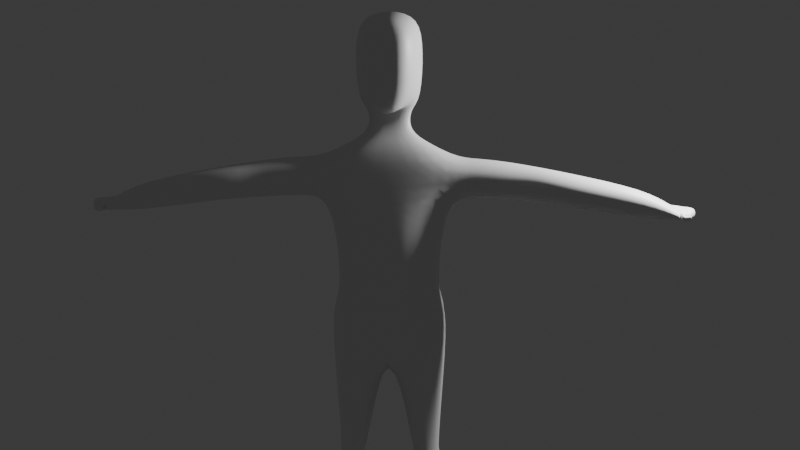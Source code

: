 # Source: tpose_2.blend  (saved by Blender 4.1.24; exported with 4.5.12 LTS)
import bpy
from mathutils import Matrix  # noqa: F401  (used for matrix-valued properties, if any)

bpy.ops.wm.read_factory_settings(use_empty=True)
scene = bpy.context.scene
scene.name = 'Scene'

# ---- collections
col_collection = bpy.data.collections.new('Collection'); scene.collection.children.link(col_collection)

# ---- materials (node trees are filled in below, after node groups)
mat_material = bpy.data.materials.new('Material')
mat_material.alpha_threshold = 0.0
mat_material.use_transparent_shadow = False
mat_material.roughness = 0.5
mat_material.line_color = (0.0, 0.0, 0.0, 1.0)

# ---- material node trees
mat_material.use_nodes = True; mat_material.node_tree.nodes.clear()
_N = mat_material.node_tree.nodes; _L = mat_material.node_tree.links
n0 = _N.new('ShaderNodeOutputMaterial'); n0.name = 'Material Output'; n0.location = (300, 300)
n1 = _N.new('ShaderNodeBsdfPrincipled'); n1.name = 'Principled BSDF'; n1.location = (10, 300)
n1.inputs[3].default_value = 1.45
_L.new(n1.outputs[0], n0.inputs[0])
n0.is_active_output = True

# ---- world
world_world = bpy.data.worlds.new('World'); scene.world = world_world
world_world.use_nodes = True; world_world.node_tree.nodes.clear()
_N = world_world.node_tree.nodes; _L = world_world.node_tree.links
n0 = _N.new('ShaderNodeOutputWorld'); n0.name = 'World Output'; n0.location = (300, 300)
n1 = _N.new('ShaderNodeBackground'); n1.name = 'Background'; n1.location = (10, 300)
n1.inputs[0].default_value = (0.05088, 0.05088, 0.05088, 1.0)
_L.new(n1.outputs[0], n0.inputs[0])
n0.is_active_output = True
world_world.color = (0.05088, 0.05088, 0.05088)
world_world.use_sun_shadow = False
world_world.sun_shadow_jitter_overblur = 0.0

# ---- cameras
cam_camera = bpy.data.cameras.new('Camera')
cam_camera.clip_end = 100.0
cam_camera.ortho_scale = 7.314

# ---- lights
light_light = bpy.data.lights.new('Light', 'POINT')
light_light.transmission_factor = 0.0
light_light.energy = 1000.0
light_light.shadow_soft_size = 0.1
light_light.shadow_maximum_resolution = 0.006
light_light.use_absolute_resolution = True

# ---- meshes
me_cube = bpy.data.meshes.new('Cube')
me_cube.from_pydata([(0.7297, 0.9221, 0.9151), (0.605, 1.001, -0.01731), (0.741, 0.4449, 0.9195), (0.6033, 0.2809, -0.02409), (0.0, 1.233, 0.8968), (0.0, 1.191, -0.0896), (0.0, 0.4981, 0.9801), (0.0, 0.1825, -0.1352), (0.0, 1.227, -1.165), (0.0, 0.2347, -1.247), (0.728, 1.04, -1.014), (0.6577, 0.2904, -1.018), (0.3323, 0.9833, -2.771), (0.2974, 0.4045, -2.743), (0.6018, 0.8463, -2.671), (0.5692, 0.5351, -2.648), (0.3119, 0.9856, -2.718), (0.289, 0.4048, -2.692), (0.6254, 0.8928, -2.594), (0.56, 0.5361, -2.598), (0.365, 0.9629, -3.33), (0.3992, 0.4853, -3.333), (0.6363, 0.8789, -3.314), (0.6407, 0.6252, -3.314), (0.4415, 0.9586, -3.667), (0.3703, 0.5941, -3.683), (0.7002, 0.8847, -3.665), (0.7771, 0.608, -3.672), (0.6967, 0.8987, 0.4477), (0.0, 0.2083, 0.2333), (0.6966, 0.4092, 0.4469), (0.0, 1.232, 0.3235), (0.9582, 0.9193, 0.9092), (0.9607, 0.4445, 0.9107), (0.9249, 0.9062, 0.4492), (0.929, 0.4298, 0.4498), (2.815, 0.835, 0.5842), (2.814, 0.4828, 0.5881), (2.784, 0.8325, 0.2385), (2.784, 0.4802, 0.2415), (3.099, 0.7603, 0.4503), (3.14, 0.4553, 0.3594), (3.079, 0.7588, 0.2285), (3.144, 0.4661, 0.2772), (1.905, 0.3954, 0.396), (1.924, 0.3963, 0.7855), (1.923, 0.8098, 0.7825), (1.903, 0.8089, 0.394), (1.532, 0.4486, 0.8417), (1.531, 0.8928, 0.839), (1.509, 0.4424, 0.4135), (1.506, 0.8866, 0.4121), (0.465, 0.9887, -3.905), (0.3902, 0.5756, -3.938), (0.7486, 0.9092, -3.899), (0.837, 0.5902, -3.918), (0.435, 0.1294, -3.9), (0.7898, 0.2473, -3.833), (0.4675, 0.1125, -4.03), (0.8326, 0.2305, -3.965), (0.4384, 0.6275, -3.547), (0.6488, 0.6659, -3.537), (0.4559, 0.8801, -3.543), (0.6192, 0.8317, -3.538), (0.2161, 0.3611, -2.388), (0.5697, 0.466, -2.273), (0.2335, 1.108, -2.436), (0.6179, 0.9075, -2.291), (0.2893, 0.629, 1.119), (0.0, 0.6233, 1.119), (0.2865, 0.8461, 1.117), (0.0, 1.096, 1.06), (0.3548, 0.6586, 1.531), (0.0, 0.631, 1.375), (0.3534, 0.8741, 1.528), (0.0, 1.059, 1.545), (0.5546, 0.2858, -0.5428), (0.595, 1.005, -0.5344), (0.0, 1.189, -0.6575), (0.0, 0.2066, -0.7004), (1.252, 0.4503, 0.8835), (1.25, 0.9098, 0.8811), (1.224, 0.4387, 0.4354), (1.22, 0.899, 0.4343), (0.3758, 0.6484, 2.043), (0.3732, 0.9733, 2.043), (0.0, 1.156, 2.064), (0.3121, 0.6018, 2.41), (0.0, 0.6093, 2.481), (0.349, 0.9237, 2.421), (0.0, 1.12, 2.496), (0.2274, 0.2203, 1.667), (0.0, 0.3076, 1.23), (0.2459, 0.2186, 2.039), (0.0, 0.2163, 2.049), (0.0, 0.2701, 2.409), (0.2362, 0.2391, 2.305), (0.252, 0.7165, 1.423), (0.0, 0.715, 1.431), (0.0, 0.9776, 1.429), (0.2504, 0.8561, 1.421), (3.408, 0.7599, 0.4229), (3.275, 0.4768, 0.3567), (3.388, 0.7584, 0.2011), (3.268, 0.4763, 0.274), (3.109, 0.7588, 0.2257), (3.157, 0.5191, 0.2872), (3.13, 0.7602, 0.4476), (3.153, 0.5055, 0.3557), (3.125, 0.475, 0.2898), (3.124, 0.4683, 0.3615), (3.037, 0.7439, 0.4487), (3.02, 0.7426, 0.2556), (3.207, 0.7425, 0.2307), (3.225, 0.7438, 0.4242), (3.19, 0.5306, 0.2906), (3.19, 0.5231, 0.3505), (3.198, 0.4865, 0.2876), (3.164, 0.475, 0.2842), (3.198, 0.479, 0.3476), (3.161, 0.4614, 0.3528), (3.205, 0.4481, 0.2851), (3.171, 0.4366, 0.2816), (3.205, 0.4406, 0.345), (3.168, 0.423, 0.3502), (3.243, 0.5047, 0.2887), (3.243, 0.4972, 0.3487), (3.25, 0.4663, 0.2862), (3.25, 0.4588, 0.3461), (3.267, 0.5143, 0.2893), (3.267, 0.5068, 0.3493), (3.274, 0.4758, 0.2868), (3.273, 0.4684, 0.3467), (0.0, 0.7243, 1.27), (0.2174, 0.8323, 1.268), (0.2187, 0.7259, 1.269), (0.0, 1.026, 1.209), (0.6001, 0.2879, -0.7526), (0.0, 0.219, -0.9416), (0.6537, 1.02, -0.7464), (0.0, 1.18, -0.8809), (0.6, 1.003, -0.2759), (0.0, 1.229, -0.3748), (0.5789, 0.2834, -0.2835), (0.0, 0.1945, -0.4178)], [], [(0, 4, 71, 70), (30, 2, 6, 29), (139, 137, 11, 10), (2, 30, 35, 33), (31, 4, 0, 28), (65, 64, 13, 15), (140, 139, 10, 8), (137, 138, 9, 11), (15, 13, 17, 19), (64, 66, 12, 13), (67, 65, 15, 14), (66, 67, 14, 12), (17, 16, 20, 21), (13, 12, 16, 17), (14, 15, 19, 18), (12, 14, 18, 16), (61, 60, 25, 27), (18, 19, 23, 22), (16, 18, 22, 20), (19, 17, 21, 23), (24, 26, 54, 52), (60, 62, 24, 25), (63, 61, 27, 26), (62, 63, 26, 24), (5, 31, 28, 1), (1, 28, 30, 3), (3, 30, 29, 7), (45, 44, 39, 37), (0, 2, 33, 32), (28, 0, 32, 34), (30, 28, 34, 35), (110, 109, 43, 41), (46, 45, 37, 36), (44, 47, 38, 39), (47, 46, 36, 38), (115, 113, 103, 104), (111, 110, 41, 40), (109, 112, 42, 43), (112, 111, 40, 42), (51, 49, 46, 47), (50, 51, 47, 44), (49, 48, 45, 46), (48, 50, 44, 45), (80, 82, 50, 48), (81, 80, 48, 49), (82, 83, 51, 50), (83, 81, 49, 51), (52, 54, 55, 53), (25, 53, 58, 56), (25, 24, 52, 53), (26, 27, 55, 54), (57, 56, 58, 59), (27, 25, 56, 57), (53, 55, 59, 58), (55, 27, 57, 59), (20, 22, 63, 62), (22, 23, 61, 63), (21, 20, 62, 60), (23, 21, 60, 61), (8, 10, 67, 66), (10, 11, 65, 67), (9, 8, 66, 64), (11, 9, 64, 65), (98, 97, 72, 73), (6, 2, 68, 69), (2, 0, 70, 68), (73, 72, 91, 92), (100, 99, 75, 74), (97, 100, 74, 72), (143, 144, 79, 76), (142, 141, 77, 78), (141, 143, 76, 77), (34, 32, 81, 83), (35, 34, 83, 82), (32, 33, 80, 81), (33, 35, 82, 80), (85, 86, 90, 89), (74, 75, 86, 85), (72, 74, 85, 84), (89, 90, 88, 87), (84, 85, 89, 87), (72, 84, 93, 91), (92, 91, 93, 94), (94, 93, 96, 95), (84, 87, 96, 93), (87, 88, 95, 96), (135, 134, 100, 97), (134, 136, 99, 100), (133, 135, 97, 98), (103, 101, 102, 104), (113, 114, 101, 103), (116, 115, 104, 102), (114, 116, 102, 101), (40, 41, 108, 107), (41, 43, 106, 108), (42, 40, 107, 105), (43, 42, 105, 106), (38, 36, 111, 112), (39, 38, 112, 109), (36, 37, 110, 111), (37, 39, 109, 110), (107, 108, 116, 114), (116, 108, 120, 119), (105, 107, 114, 113), (106, 105, 113, 115), (119, 120, 124, 123), (106, 115, 117, 118), (115, 116, 119, 117), (108, 106, 118, 120), (124, 122, 121, 123), (120, 118, 122, 124), (118, 117, 121, 122), (121, 117, 125, 127), (127, 125, 129, 131), (119, 123, 128, 126), (123, 121, 127, 128), (117, 119, 126, 125), (129, 130, 132, 131), (128, 127, 131, 132), (126, 128, 132, 130), (125, 126, 130, 129), (69, 68, 135, 133), (70, 71, 136, 134), (68, 70, 134, 135), (76, 79, 138, 137), (78, 77, 139, 140), (77, 76, 137, 139), (1, 3, 143, 141), (5, 1, 141, 142), (3, 7, 144, 143)])
me_cube.polygons.foreach_set('use_smooth', [True] * 130)
_uv = me_cube.uv_layers.new(name='UVMap')
_uv.uv.foreach_set('vector', [0.625, 0.5, 0.625, 0.25, 0.625, 0.25, 0.625, 0.5, 0.4566, 0.75, 0.625, 0.75, 0.625, 1.0, 0.4566, 1.0, 0.375, 0.5, 0.375, 0.75, 0.375, 0.75, 0.375, 0.5, 0.625, 0.75, 0.4566, 0.75, 0.4566, 0.75, 0.625, 0.75, 0.4566, 0.25, 0.625, 0.25, 0.625, 0.5, 0.4566, 0.5, 0.375, 0.75, 0.375, 1.0, 0.375, 1.0, 0.375, 0.75, 0.375, 0.25, 0.375, 0.5, 0.375, 0.5, 0.375, 0.25, 0.375, 0.75, 0.375, 1.0, 0.375, 1.0, 0.375, 0.75, 0.375, 0.75, 0.375, 1.0, 0.375, 1.0, 0.375, 0.75, 0.0, 0.0, 0.0, 0.0, 0.0, 0.0, 0.0, 0.0, 0.375, 0.5, 0.375, 0.75, 0.375, 0.75, 0.375, 0.5, 0.375, 0.25, 0.375, 0.5, 0.375, 0.5, 0.375, 0.25, 0.0, 0.0, 0.0, 0.0, 0.0, 0.0, 0.0, 0.0, 0.0, 0.0, 0.0, 0.0, 0.0, 0.0, 0.0, 0.0, 0.375, 0.5, 0.375, 0.75, 0.375, 0.75, 0.375, 0.5, 0.375, 0.25, 0.375, 0.5, 0.375, 0.5, 0.375, 0.25, 0.375, 0.75, 0.375, 1.0, 0.375, 1.0, 0.375, 0.75, 0.375, 0.5, 0.375, 0.75, 0.375, 0.75, 0.375, 0.5, 0.375, 0.25, 0.375, 0.5, 0.375, 0.5, 0.375, 0.25, 0.375, 0.75, 0.375, 1.0, 0.375, 1.0, 0.375, 0.75, 0.375, 0.25, 0.375, 0.5, 0.375, 0.5, 0.375, 0.25, 0.0, 0.0, 0.0, 0.0, 0.0, 0.0, 0.0, 0.0, 0.375, 0.5, 0.375, 0.75, 0.375, 0.75, 0.375, 0.5, 0.375, 0.25, 0.375, 0.5, 0.375, 0.5, 0.375, 0.25, 0.375, 0.25, 0.4566, 0.25, 0.4566, 0.5, 0.375, 0.5, 0.375, 0.5, 0.4566, 0.5, 0.4566, 0.75, 0.375, 0.75, 0.375, 0.75, 0.4566, 0.75, 0.4566, 1.0, 0.375, 1.0, 0.625, 0.75, 0.4566, 0.75, 0.4566, 0.75, 0.625, 0.75, 0.625, 0.5, 0.625, 0.75, 0.625, 0.75, 0.625, 0.5, 0.4566, 0.5, 0.625, 0.5, 0.625, 0.5, 0.4566, 0.5, 0.4566, 0.75, 0.4566, 0.5, 0.4566, 0.5, 0.4566, 0.75, 0.625, 0.75, 0.4566, 0.75, 0.4566, 0.75, 0.625, 0.75, 0.625, 0.5, 0.625, 0.75, 0.625, 0.75, 0.625, 0.5, 0.4566, 0.75, 0.4566, 0.5, 0.4566, 0.5, 0.4566, 0.75, 0.4566, 0.5, 0.625, 0.5, 0.625, 0.5, 0.4566, 0.5, 0.4566, 0.75, 0.4566, 0.5, 0.4566, 0.5, 0.4566, 0.75, 0.625, 0.5, 0.625, 0.75, 0.625, 0.75, 0.625, 0.5, 0.4566, 0.75, 0.4566, 0.5, 0.4566, 0.5, 0.4566, 0.75, 0.4566, 0.5, 0.625, 0.5, 0.625, 0.5, 0.4566, 0.5, 0.4566, 0.5, 0.625, 0.5, 0.625, 0.5, 0.4566, 0.5, 0.4566, 0.75, 0.4566, 0.5, 0.4566, 0.5, 0.4566, 0.75, 0.625, 0.5, 0.625, 0.75, 0.625, 0.75, 0.625, 0.5, 0.625, 0.75, 0.4566, 0.75, 0.4566, 0.75, 0.625, 0.75, 0.625, 0.75, 0.4566, 0.75, 0.4566, 0.75, 0.625, 0.75, 0.625, 0.5, 0.625, 0.75, 0.625, 0.75, 0.625, 0.5, 0.4566, 0.75, 0.4566, 0.5, 0.4566, 0.5, 0.4566, 0.75, 0.4566, 0.5, 0.625, 0.5, 0.625, 0.5, 0.4566, 0.5, 0.125, 0.5, 0.375, 0.5, 0.375, 0.75, 0.125, 0.75, 0.0, 0.0, 0.0, 0.0, 0.0, 0.0, 0.0, 0.0, 0.0, 0.0, 0.0, 0.0, 0.0, 0.0, 0.0, 0.0, 0.375, 0.5, 0.375, 0.75, 0.375, 0.75, 0.375, 0.5, 0.375, 0.75, 0.375, 1.0, 0.375, 1.0, 0.375, 0.75, 0.375, 0.75, 0.375, 1.0, 0.375, 1.0, 0.375, 0.75, 0.125, 0.75, 0.375, 0.75, 0.375, 0.75, 0.125, 0.75, 0.375, 0.75, 0.375, 0.75, 0.375, 0.75, 0.375, 0.75, 0.375, 0.25, 0.375, 0.5, 0.375, 0.5, 0.375, 0.25, 0.375, 0.5, 0.375, 0.75, 0.375, 0.75, 0.375, 0.5, 0.0, 0.0, 0.0, 0.0, 0.0, 0.0, 0.0, 0.0, 0.375, 0.75, 0.375, 1.0, 0.375, 1.0, 0.375, 0.75, 0.375, 0.25, 0.375, 0.5, 0.375, 0.5, 0.375, 0.25, 0.375, 0.5, 0.375, 0.75, 0.375, 0.75, 0.375, 0.5, 0.0, 0.0, 0.0, 0.0, 0.0, 0.0, 0.0, 0.0, 0.375, 0.75, 0.375, 1.0, 0.375, 1.0, 0.375, 0.75, 0.625, 1.0, 0.625, 0.75, 0.625, 0.75, 0.625, 1.0, 0.625, 1.0, 0.625, 0.75, 0.625, 0.75, 0.625, 1.0, 0.625, 0.75, 0.625, 0.5, 0.625, 0.5, 0.625, 0.75, 0.625, 1.0, 0.625, 0.75, 0.625, 0.75, 0.625, 1.0, 0.625, 0.5, 0.625, 0.25, 0.625, 0.25, 0.625, 0.5, 0.625, 0.75, 0.625, 0.5, 0.625, 0.5, 0.625, 0.75, 0.375, 0.75, 0.375, 1.0, 0.375, 1.0, 0.375, 0.75, 0.375, 0.25, 0.375, 0.5, 0.375, 0.5, 0.375, 0.25, 0.375, 0.5, 0.375, 0.75, 0.375, 0.75, 0.375, 0.5, 0.4566, 0.5, 0.625, 0.5, 0.625, 0.5, 0.4566, 0.5, 0.4566, 0.75, 0.4566, 0.5, 0.4566, 0.5, 0.4566, 0.75, 0.625, 0.5, 0.625, 0.75, 0.625, 0.75, 0.625, 0.5, 0.625, 0.75, 0.4566, 0.75, 0.4566, 0.75, 0.625, 0.75, 0.625, 0.5, 0.625, 0.25, 0.625, 0.25, 0.625, 0.5, 0.625, 0.5, 0.625, 0.25, 0.625, 0.25, 0.625, 0.5, 0.625, 0.75, 0.625, 0.5, 0.625, 0.5, 0.625, 0.75, 0.625, 0.5, 0.875, 0.5, 0.875, 0.75, 0.625, 0.75, 0.625, 0.75, 0.625, 0.5, 0.625, 0.5, 0.625, 0.75, 0.625, 0.75, 0.625, 0.75, 0.625, 0.75, 0.625, 0.75, 0.625, 1.0, 0.625, 0.75, 0.625, 0.75, 0.625, 1.0, 0.625, 1.0, 0.625, 0.75, 0.625, 0.75, 0.625, 1.0, 0.625, 0.75, 0.625, 0.75, 0.625, 0.75, 0.625, 0.75, 0.625, 0.75, 0.875, 0.75, 0.875, 0.75, 0.625, 0.75, 0.625, 0.75, 0.625, 0.5, 0.625, 0.5, 0.625, 0.75, 0.625, 0.5, 0.625, 0.25, 0.625, 0.25, 0.625, 0.5, 0.625, 1.0, 0.625, 0.75, 0.625, 0.75, 0.625, 1.0, 0.4566, 0.5, 0.625, 0.5, 0.625, 0.75, 0.4566, 0.75, 0.4566, 0.5, 0.625, 0.5, 0.625, 0.5, 0.4566, 0.5, 0.625, 0.75, 0.4566, 0.75, 0.4566, 0.75, 0.625, 0.75, 0.625, 0.5, 0.625, 0.75, 0.625, 0.75, 0.625, 0.5, 0.625, 0.5, 0.625, 0.75, 0.625, 0.75, 0.625, 0.5, 0.625, 0.75, 0.4566, 0.75, 0.4566, 0.75, 0.625, 0.75, 0.4566, 0.5, 0.625, 0.5, 0.625, 0.5, 0.4566, 0.5, 0.4566, 0.75, 0.4566, 0.5, 0.4566, 0.5, 0.4566, 0.75, 0.4566, 0.5, 0.625, 0.5, 0.625, 0.5, 0.4566, 0.5, 0.4566, 0.75, 0.4566, 0.5, 0.4566, 0.5, 0.4566, 0.75, 0.625, 0.5, 0.625, 0.75, 0.625, 0.75, 0.625, 0.5, 0.625, 0.75, 0.4566, 0.75, 0.4566, 0.75, 0.625, 0.75, 0.625, 0.5, 0.625, 0.75, 0.625, 0.75, 0.625, 0.5, 0.625, 0.75, 0.625, 0.75, 0.625, 0.75, 0.625, 0.75, 0.4566, 0.5, 0.625, 0.5, 0.625, 0.5, 0.4566, 0.5, 0.4566, 0.75, 0.4566, 0.5, 0.4566, 0.5, 0.4566, 0.75, 0.625, 0.75, 0.625, 0.75, 0.625, 0.75, 0.625, 0.75, 0.4566, 0.75, 0.4566, 0.75, 0.4566, 0.75, 0.4566, 0.75, 0.4566, 0.75, 0.625, 0.75, 0.625, 0.75, 0.4566, 0.75, 0.625, 0.75, 0.4566, 0.75, 0.4566, 0.75, 0.625, 0.75, 0.625, 0.75, 0.4566, 0.75, 0.4566, 0.75, 0.625, 0.75, 0.625, 0.75, 0.4566, 0.75, 0.4566, 0.75, 0.625, 0.75, 0.4566, 0.75, 0.4566, 0.75, 0.4566, 0.75, 0.4566, 0.75, 0.4566, 0.75, 0.4566, 0.75, 0.4566, 0.75, 0.4566, 0.75, 0.4566, 0.75, 0.4566, 0.75, 0.4566, 0.75, 0.4566, 0.75, 0.625, 0.75, 0.625, 0.75, 0.625, 0.75, 0.625, 0.75, 0.625, 0.75, 0.4566, 0.75, 0.4566, 0.75, 0.625, 0.75, 0.4566, 0.75, 0.625, 0.75, 0.625, 0.75, 0.4566, 0.75, 0.4566, 0.75, 0.625, 0.75, 0.625, 0.75, 0.4566, 0.75, 0.625, 0.75, 0.4566, 0.75, 0.4566, 0.75, 0.625, 0.75, 0.625, 0.75, 0.625, 0.75, 0.625, 0.75, 0.625, 0.75, 0.4566, 0.75, 0.625, 0.75, 0.625, 0.75, 0.4566, 0.75, 0.625, 1.0, 0.625, 0.75, 0.625, 0.75, 0.625, 1.0, 0.625, 0.5, 0.625, 0.25, 0.625, 0.25, 0.625, 0.5, 0.625, 0.75, 0.625, 0.5, 0.625, 0.5, 0.625, 0.75, 0.375, 0.75, 0.375, 1.0, 0.375, 1.0, 0.375, 0.75, 0.375, 0.25, 0.375, 0.5, 0.375, 0.5, 0.375, 0.25, 0.375, 0.5, 0.375, 0.75, 0.375, 0.75, 0.375, 0.5, 0.375, 0.5, 0.375, 0.75, 0.375, 0.75, 0.375, 0.5, 0.375, 0.25, 0.375, 0.5, 0.375, 0.5, 0.375, 0.25, 0.375, 0.75, 0.375, 1.0, 0.375, 1.0, 0.375, 0.75])
me_cube.materials.append(mat_material)
me_cube.use_mirror_vertex_groups = False
me_cube.update()

# ---- objects
ob_cube = bpy.data.objects.new('Cube', me_cube)
ob_light = bpy.data.objects.new('Light', light_light)
ob_camera = bpy.data.objects.new('Camera', cam_camera)

# ---- transforms, parenting, visibility, modifiers, constraints
ob_cube.location = (0.0, 0.0, 3.542)
ob_cube.lock_rotations_4d = False
ob_cube.empty_display_type = 'ARROWS'
ob_cube.lineart.crease_threshold = 0.0
_m = ob_cube.modifiers.new('Mirror', 'MIRROR')
_m.use_clip = True
_m = ob_cube.modifiers.new('Subdivision', 'SUBSURF')
_m.levels = 2
ob_light.location = (4.076, 1.005, 5.904)
ob_light.rotation_euler = (0.6503, 0.05522, 1.866)
ob_light.lock_rotations_4d = False
ob_light.empty_display_type = 'ARROWS'
ob_light.color = (0.0, 0.0, 0.0, 0.0)
ob_light.lineart.crease_threshold = 0.0
ob_camera.location = (0.9018, -11.18, 7.045)
ob_camera.rotation_euler = (1.294, 1.721e-06, 0.06582)
ob_camera.lock_rotations_4d = False
ob_camera.empty_display_type = 'ARROWS'
ob_camera.color = (0.0, 0.0, 0.0, 0.0)
ob_camera.display_type = 'WIRE'
ob_camera.lineart.crease_threshold = 0.0

# ---- collection membership
col_collection.objects.link(ob_cube)
col_collection.objects.link(ob_light)
col_collection.objects.link(ob_camera)

# ---- scene / render settings (as saved in the file)
scene.camera = ob_camera
scene.frame_start = 1; scene.frame_end = 250; scene.frame_set(1)
scene.render.engine = 'BLENDER_EEVEE_NEXT'
scene.cycles.sampling_pattern = 'TABULATED_SOBOL'
scene.eevee.ray_tracing_options.trace_max_roughness = 0.0
bpy.context.view_layer.update()
